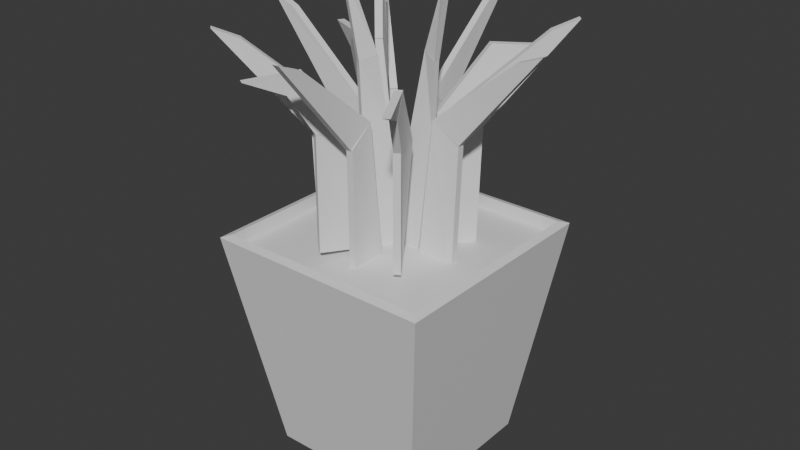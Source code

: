 # Source: gray_potted_plant.blend  (saved by Blender 4.3.34; exported with 4.5.12 LTS)
import bpy
from mathutils import Matrix  # noqa: F401  (used for matrix-valued properties, if any)

bpy.ops.wm.read_factory_settings(use_empty=True)
scene = bpy.context.scene
scene.name = 'Scene'

# ---- collections
col_collection = bpy.data.collections.new('Collection'); scene.collection.children.link(col_collection)
col_upright_leaf = bpy.data.collections.new('upright leaf'); scene.collection.children.link(col_upright_leaf)
col_bent_leaf = bpy.data.collections.new('bent leaf'); scene.collection.children.link(col_bent_leaf)
col_bented_leaf = bpy.data.collections.new('bented leaf'); scene.collection.children.link(col_bented_leaf)
col_benteder_leaf = bpy.data.collections.new('benteder leaf'); scene.collection.children.link(col_benteder_leaf)

# ---- materials (node trees are filled in below, after node groups)
mat_material = bpy.data.materials.new('Material')
mat_material.alpha_threshold = 0.0
mat_material.roughness = 0.5
mat_material.line_color = (0.0, 0.0, 0.0, 1.0)
mat_material_001 = bpy.data.materials.new('Material.001')
mat_material_001.alpha_threshold = 0.0
mat_material_001.roughness = 0.5
mat_material_001.line_color = (0.0, 0.0, 0.0, 1.0)

# ---- material node trees
mat_material.use_nodes = True; mat_material.node_tree.nodes.clear()
_N = mat_material.node_tree.nodes; _L = mat_material.node_tree.links
n0 = _N.new('ShaderNodeOutputMaterial'); n0.name = 'Material Output'; n0.location = (300, 300)
n1 = _N.new('ShaderNodeBsdfPrincipled'); n1.name = 'Principled BSDF'; n1.location = (10, 300)
n1.inputs[3].default_value = 1.45
_L.new(n1.outputs[0], n0.inputs[0])
n0.is_active_output = True
mat_material_001.use_nodes = True; mat_material_001.node_tree.nodes.clear()
_N = mat_material_001.node_tree.nodes; _L = mat_material_001.node_tree.links
n0 = _N.new('ShaderNodeOutputMaterial'); n0.name = 'Material Output'; n0.location = (300, 300)
n1 = _N.new('ShaderNodeBsdfPrincipled'); n1.name = 'Principled BSDF'; n1.location = (10, 300)
n1.inputs[3].default_value = 1.45
_L.new(n1.outputs[0], n0.inputs[0])
n0.is_active_output = True

# ---- world
world_world = bpy.data.worlds.new('World'); scene.world = world_world
world_world.use_nodes = True; world_world.node_tree.nodes.clear()
_N = world_world.node_tree.nodes; _L = world_world.node_tree.links
n0 = _N.new('ShaderNodeOutputWorld'); n0.name = 'World Output'; n0.location = (300, 300)
n1 = _N.new('ShaderNodeBackground'); n1.name = 'Background'; n1.location = (10, 300)
n1.inputs[0].default_value = (0.05088, 0.05088, 0.05088, 1.0)
_L.new(n1.outputs[0], n0.inputs[0])
n0.is_active_output = True
world_world.color = (0.05088, 0.05088, 0.05088)
world_world.sun_shadow_jitter_overblur = 0.0

# ---- meshes
me_cube = bpy.data.meshes.new('Cube')
me_cube.from_pydata([(1.0, 1.0, 1.0), (0.7018, 0.7052, -1.0), (1.0, -1.0, 1.0), (0.7052, -0.6747, -1.0), (-1.0, 1.0, 1.0), (-0.7018, 0.6984, -1.0), (-1.0, -1.0, 1.0), (-0.6951, -0.6815, -1.0)], [], [(3, 2, 6, 7), (7, 6, 4, 5), (5, 1, 3, 7), (1, 0, 2, 3), (5, 4, 0, 1)])
_uv = me_cube.uv_layers.new(name='UVMap')
_uv.uv.foreach_set('vector', [0.375, 0.75, 0.625, 0.75, 0.625, 1.0, 0.375, 1.0, 0.375, 0.0, 0.625, 0.0, 0.625, 0.25, 0.375, 0.25, 0.125, 0.5, 0.375, 0.5, 0.375, 0.75, 0.125, 0.75, 0.375, 0.5, 0.625, 0.5, 0.625, 0.75, 0.375, 0.75, 0.375, 0.25, 0.625, 0.25, 0.625, 0.5, 0.375, 0.5])
me_cube.materials.append(mat_material)
me_cube.use_mirror_vertex_groups = False
me_cube.update()
me_cube_001 = bpy.data.meshes.new('Cube.001')
me_cube_001.from_pydata([(1.0, 1.0, 1.0), (1.0, 1.0, 0.9378), (1.0, -1.0, 1.0), (1.0, -1.0, 0.9378), (-1.0, 1.0, 1.0), (-1.0, 1.0, 0.9378), (-1.0, -1.0, 1.0), (-1.0, -1.0, 0.9378)], [], [(0, 4, 6, 2), (3, 2, 6, 7), (7, 6, 4, 5), (5, 1, 3, 7), (1, 0, 2, 3), (5, 4, 0, 1)])
_uv = me_cube_001.uv_layers.new(name='UVMap')
_uv.uv.foreach_set('vector', [0.625, 0.5, 0.875, 0.5, 0.875, 0.75, 0.625, 0.75, 0.375, 0.75, 0.625, 0.75, 0.625, 1.0, 0.375, 1.0, 0.375, 0.0, 0.625, 0.0, 0.625, 0.25, 0.375, 0.25, 0.125, 0.5, 0.375, 0.5, 0.375, 0.75, 0.125, 0.75, 0.375, 0.5, 0.625, 0.5, 0.625, 0.75, 0.375, 0.75, 0.375, 0.25, 0.625, 0.25, 0.625, 0.5, 0.375, 0.5])
me_cube_001.materials.append(mat_material_001)
me_cube_001.use_mirror_vertex_groups = False
me_cube_001.update()
me_cube_002 = bpy.data.meshes.new('Cube.002')
me_cube_002.from_pydata([(-1.0, -2.396, -1.0), (-1.0, -1.0, 1.0), (-1.0, 1.0, -1.0), (-1.643, 1.342, 0.8039), (1.0, -2.396, -1.0), (1.0, -1.0, 1.0), (1.0, 1.0, -1.0), (0.3565, 1.342, 0.8039), (-1.0, -1.0, 1.005), (-1.0, 6.194, 1.856), (-1.402, 1.345, 0.782), (-1.0, 8.314, 1.977), (1.0, -1.0, 1.005), (1.0, 6.194, 1.856), (0.5981, 1.345, 0.782), (1.0, 8.314, 1.977)], [], [(0, 1, 3, 2), (2, 3, 7, 6), (6, 7, 5, 4), (4, 5, 1, 0), (2, 6, 4, 0), (7, 3, 1, 5), (8, 9, 11, 10), (10, 11, 15, 14), (14, 15, 13, 12), (12, 13, 9, 8), (10, 14, 12, 8), (15, 11, 9, 13)])
_uv = me_cube_002.uv_layers.new(name='UVMap')
_uv.uv.foreach_set('vector', [0.375, 0.0, 0.625, 0.0, 0.625, 0.25, 0.375, 0.25, 0.375, 0.25, 0.625, 0.25, 0.625, 0.5, 0.375, 0.5, 0.375, 0.5, 0.625, 0.5, 0.625, 0.75, 0.375, 0.75, 0.375, 0.75, 0.625, 0.75, 0.625, 1.0, 0.375, 1.0, 0.125, 0.5, 0.375, 0.5, 0.375, 0.75, 0.125, 0.75, 0.625, 0.5, 0.875, 0.5, 0.875, 0.75, 0.625, 0.75, 0.375, 0.0, 0.625, 0.0, 0.625, 0.25, 0.375, 0.25, 0.375, 0.25, 0.625, 0.25, 0.625, 0.5, 0.375, 0.5, 0.375, 0.5, 0.625, 0.5, 0.625, 0.75, 0.375, 0.75, 0.375, 0.75, 0.625, 0.75, 0.625, 1.0, 0.375, 1.0, 0.125, 0.5, 0.375, 0.5, 0.375, 0.75, 0.125, 0.75, 0.625, 0.5, 0.875, 0.5, 0.875, 0.75, 0.625, 0.75])
me_cube_002.update()
me_cube_005 = bpy.data.meshes.new('Cube.005')
me_cube_005.from_pydata([(-1.0, -2.396, -1.0), (-1.0, -1.0, 1.0), (-1.0, 1.0, -1.0), (-1.643, 1.342, 0.8039), (1.0, -2.396, -1.0), (1.0, -1.0, 1.0), (1.0, 1.0, -1.0), (0.3565, 1.342, 0.8039), (-1.0, -1.0, 1.005), (-1.0, 6.194, 1.856), (-1.402, 1.345, 0.782), (-1.0, 8.314, 1.977), (1.0, -1.0, 1.005), (1.0, 6.194, 1.856), (0.5981, 1.345, 0.782), (1.0, 8.314, 1.977)], [], [(0, 1, 3, 2), (2, 3, 7, 6), (6, 7, 5, 4), (4, 5, 1, 0), (2, 6, 4, 0), (7, 3, 1, 5), (8, 9, 11, 10), (10, 11, 15, 14), (14, 15, 13, 12), (12, 13, 9, 8), (10, 14, 12, 8), (15, 11, 9, 13)])
_uv = me_cube_005.uv_layers.new(name='UVMap')
_uv.uv.foreach_set('vector', [0.375, 0.0, 0.625, 0.0, 0.625, 0.25, 0.375, 0.25, 0.375, 0.25, 0.625, 0.25, 0.625, 0.5, 0.375, 0.5, 0.375, 0.5, 0.625, 0.5, 0.625, 0.75, 0.375, 0.75, 0.375, 0.75, 0.625, 0.75, 0.625, 1.0, 0.375, 1.0, 0.125, 0.5, 0.375, 0.5, 0.375, 0.75, 0.125, 0.75, 0.625, 0.5, 0.875, 0.5, 0.875, 0.75, 0.625, 0.75, 0.375, 0.0, 0.625, 0.0, 0.625, 0.25, 0.375, 0.25, 0.375, 0.25, 0.625, 0.25, 0.625, 0.5, 0.375, 0.5, 0.375, 0.5, 0.625, 0.5, 0.625, 0.75, 0.375, 0.75, 0.375, 0.75, 0.625, 0.75, 0.625, 1.0, 0.375, 1.0, 0.125, 0.5, 0.375, 0.5, 0.375, 0.75, 0.125, 0.75, 0.625, 0.5, 0.875, 0.5, 0.875, 0.75, 0.625, 0.75])
me_cube_005.update()
me_cube_006 = bpy.data.meshes.new('Cube.006')
me_cube_006.from_pydata([(-1.0, -2.396, -1.0), (-1.0, -1.0, 1.0), (-1.0, 1.0, -1.0), (-1.643, 1.342, 0.8039), (1.0, -2.396, -1.0), (1.0, -1.0, 1.0), (1.0, 1.0, -1.0), (0.3565, 1.342, 0.8039), (-1.0, -1.0, 1.005), (-1.0, 6.194, 1.856), (-1.402, 1.345, 0.782), (-1.0, 8.314, 1.977), (1.0, -1.0, 1.005), (1.0, 6.194, 1.856), (0.5981, 1.345, 0.782), (1.0, 8.314, 1.977)], [], [(0, 1, 3, 2), (2, 3, 7, 6), (6, 7, 5, 4), (4, 5, 1, 0), (2, 6, 4, 0), (7, 3, 1, 5), (8, 9, 11, 10), (10, 11, 15, 14), (14, 15, 13, 12), (12, 13, 9, 8), (10, 14, 12, 8), (15, 11, 9, 13)])
_uv = me_cube_006.uv_layers.new(name='UVMap')
_uv.uv.foreach_set('vector', [0.375, 0.0, 0.625, 0.0, 0.625, 0.25, 0.375, 0.25, 0.375, 0.25, 0.625, 0.25, 0.625, 0.5, 0.375, 0.5, 0.375, 0.5, 0.625, 0.5, 0.625, 0.75, 0.375, 0.75, 0.375, 0.75, 0.625, 0.75, 0.625, 1.0, 0.375, 1.0, 0.125, 0.5, 0.375, 0.5, 0.375, 0.75, 0.125, 0.75, 0.625, 0.5, 0.875, 0.5, 0.875, 0.75, 0.625, 0.75, 0.375, 0.0, 0.625, 0.0, 0.625, 0.25, 0.375, 0.25, 0.375, 0.25, 0.625, 0.25, 0.625, 0.5, 0.375, 0.5, 0.375, 0.5, 0.625, 0.5, 0.625, 0.75, 0.375, 0.75, 0.375, 0.75, 0.625, 0.75, 0.625, 1.0, 0.375, 1.0, 0.125, 0.5, 0.375, 0.5, 0.375, 0.75, 0.125, 0.75, 0.625, 0.5, 0.875, 0.5, 0.875, 0.75, 0.625, 0.75])
me_cube_006.update()
me_cube_009 = bpy.data.meshes.new('Cube.009')
me_cube_009.from_pydata([(-1.0, -2.396, -1.0), (-1.0, -1.0, 1.0), (-1.0, 1.0, -1.0), (-1.643, 1.342, 0.8039), (1.0, -2.396, -1.0), (1.0, -1.0, 1.0), (1.0, 1.0, -1.0), (0.3565, 1.342, 0.8039), (-1.0, -1.0, 1.005), (-1.0, 6.194, 1.856), (-1.402, 1.345, 0.782), (-1.0, 8.314, 1.977), (1.0, -1.0, 1.005), (1.0, 6.194, 1.856), (0.5981, 1.345, 0.782), (1.0, 8.314, 1.977)], [], [(0, 1, 3, 2), (2, 3, 7, 6), (6, 7, 5, 4), (4, 5, 1, 0), (2, 6, 4, 0), (7, 3, 1, 5), (8, 9, 11, 10), (10, 11, 15, 14), (14, 15, 13, 12), (12, 13, 9, 8), (10, 14, 12, 8), (15, 11, 9, 13)])
_uv = me_cube_009.uv_layers.new(name='UVMap')
_uv.uv.foreach_set('vector', [0.375, 0.0, 0.625, 0.0, 0.625, 0.25, 0.375, 0.25, 0.375, 0.25, 0.625, 0.25, 0.625, 0.5, 0.375, 0.5, 0.375, 0.5, 0.625, 0.5, 0.625, 0.75, 0.375, 0.75, 0.375, 0.75, 0.625, 0.75, 0.625, 1.0, 0.375, 1.0, 0.125, 0.5, 0.375, 0.5, 0.375, 0.75, 0.125, 0.75, 0.625, 0.5, 0.875, 0.5, 0.875, 0.75, 0.625, 0.75, 0.375, 0.0, 0.625, 0.0, 0.625, 0.25, 0.375, 0.25, 0.375, 0.25, 0.625, 0.25, 0.625, 0.5, 0.375, 0.5, 0.375, 0.5, 0.625, 0.5, 0.625, 0.75, 0.375, 0.75, 0.375, 0.75, 0.625, 0.75, 0.625, 1.0, 0.375, 1.0, 0.125, 0.5, 0.375, 0.5, 0.375, 0.75, 0.125, 0.75, 0.625, 0.5, 0.875, 0.5, 0.875, 0.75, 0.625, 0.75])
me_cube_009.update()
me_cube_010 = bpy.data.meshes.new('Cube.010')
me_cube_010.from_pydata([(-1.0, -2.396, -1.0), (-1.0, -1.0, 1.0), (-1.0, 1.0, -1.0), (-1.643, 1.342, 0.8039), (1.0, -2.396, -1.0), (1.0, -1.0, 1.0), (1.0, 1.0, -1.0), (0.3565, 1.342, 0.8039), (-1.0, -1.0, 1.005), (-1.0, 6.194, 1.856), (-1.402, 1.345, 0.782), (-1.0, 8.314, 1.977), (1.0, -1.0, 1.005), (1.0, 6.194, 1.856), (0.5981, 1.345, 0.782), (1.0, 8.314, 1.977)], [], [(0, 1, 3, 2), (2, 3, 7, 6), (6, 7, 5, 4), (4, 5, 1, 0), (2, 6, 4, 0), (7, 3, 1, 5), (8, 9, 11, 10), (10, 11, 15, 14), (14, 15, 13, 12), (12, 13, 9, 8), (10, 14, 12, 8), (15, 11, 9, 13)])
_uv = me_cube_010.uv_layers.new(name='UVMap')
_uv.uv.foreach_set('vector', [0.375, 0.0, 0.625, 0.0, 0.625, 0.25, 0.375, 0.25, 0.375, 0.25, 0.625, 0.25, 0.625, 0.5, 0.375, 0.5, 0.375, 0.5, 0.625, 0.5, 0.625, 0.75, 0.375, 0.75, 0.375, 0.75, 0.625, 0.75, 0.625, 1.0, 0.375, 1.0, 0.125, 0.5, 0.375, 0.5, 0.375, 0.75, 0.125, 0.75, 0.625, 0.5, 0.875, 0.5, 0.875, 0.75, 0.625, 0.75, 0.375, 0.0, 0.625, 0.0, 0.625, 0.25, 0.375, 0.25, 0.375, 0.25, 0.625, 0.25, 0.625, 0.5, 0.375, 0.5, 0.375, 0.5, 0.625, 0.5, 0.625, 0.75, 0.375, 0.75, 0.375, 0.75, 0.625, 0.75, 0.625, 1.0, 0.375, 1.0, 0.125, 0.5, 0.375, 0.5, 0.375, 0.75, 0.125, 0.75, 0.625, 0.5, 0.875, 0.5, 0.875, 0.75, 0.625, 0.75])
me_cube_010.update()
me_cube_015 = bpy.data.meshes.new('Cube.015')
me_cube_015.from_pydata([(-1.0, -2.396, -1.0), (-1.0, -1.0, 1.0), (-1.0, 1.0, -1.0), (-1.643, 1.342, 0.8039), (1.0, -2.396, -1.0), (1.0, -1.0, 1.0), (1.0, 1.0, -1.0), (0.3565, 1.342, 0.8039), (-1.0, -1.0, 1.005), (-1.0, 6.194, 1.856), (-1.402, 1.345, 0.782), (-1.0, 8.314, 1.977), (1.0, -1.0, 1.005), (1.0, 6.194, 1.856), (0.5981, 1.345, 0.782), (1.0, 8.314, 1.977)], [], [(0, 1, 3, 2), (2, 3, 7, 6), (6, 7, 5, 4), (4, 5, 1, 0), (2, 6, 4, 0), (7, 3, 1, 5), (8, 9, 11, 10), (10, 11, 15, 14), (14, 15, 13, 12), (12, 13, 9, 8), (10, 14, 12, 8), (15, 11, 9, 13)])
_uv = me_cube_015.uv_layers.new(name='UVMap')
_uv.uv.foreach_set('vector', [0.375, 0.0, 0.625, 0.0, 0.625, 0.25, 0.375, 0.25, 0.375, 0.25, 0.625, 0.25, 0.625, 0.5, 0.375, 0.5, 0.375, 0.5, 0.625, 0.5, 0.625, 0.75, 0.375, 0.75, 0.375, 0.75, 0.625, 0.75, 0.625, 1.0, 0.375, 1.0, 0.125, 0.5, 0.375, 0.5, 0.375, 0.75, 0.125, 0.75, 0.625, 0.5, 0.875, 0.5, 0.875, 0.75, 0.625, 0.75, 0.375, 0.0, 0.625, 0.0, 0.625, 0.25, 0.375, 0.25, 0.375, 0.25, 0.625, 0.25, 0.625, 0.5, 0.375, 0.5, 0.375, 0.5, 0.625, 0.5, 0.625, 0.75, 0.375, 0.75, 0.375, 0.75, 0.625, 0.75, 0.625, 1.0, 0.375, 1.0, 0.125, 0.5, 0.375, 0.5, 0.375, 0.75, 0.125, 0.75, 0.625, 0.5, 0.875, 0.5, 0.875, 0.75, 0.625, 0.75])
me_cube_015.update()
me_cube_016 = bpy.data.meshes.new('Cube.016')
me_cube_016.from_pydata([(-1.0, -2.396, -1.0), (-1.0, -1.0, 1.0), (-1.0, 1.0, -1.0), (-1.643, 1.342, 0.8039), (1.0, -2.396, -1.0), (1.0, -1.0, 1.0), (1.0, 1.0, -1.0), (0.3565, 1.342, 0.8039), (-1.0, -1.0, 1.005), (-1.0, 6.194, 1.856), (-1.402, 1.345, 0.782), (-1.0, 8.314, 1.977), (1.0, -1.0, 1.005), (1.0, 6.194, 1.856), (0.5981, 1.345, 0.782), (1.0, 8.314, 1.977)], [], [(0, 1, 3, 2), (2, 3, 7, 6), (6, 7, 5, 4), (4, 5, 1, 0), (2, 6, 4, 0), (7, 3, 1, 5), (8, 9, 11, 10), (10, 11, 15, 14), (14, 15, 13, 12), (12, 13, 9, 8), (10, 14, 12, 8), (15, 11, 9, 13)])
_uv = me_cube_016.uv_layers.new(name='UVMap')
_uv.uv.foreach_set('vector', [0.375, 0.0, 0.625, 0.0, 0.625, 0.25, 0.375, 0.25, 0.375, 0.25, 0.625, 0.25, 0.625, 0.5, 0.375, 0.5, 0.375, 0.5, 0.625, 0.5, 0.625, 0.75, 0.375, 0.75, 0.375, 0.75, 0.625, 0.75, 0.625, 1.0, 0.375, 1.0, 0.125, 0.5, 0.375, 0.5, 0.375, 0.75, 0.125, 0.75, 0.625, 0.5, 0.875, 0.5, 0.875, 0.75, 0.625, 0.75, 0.375, 0.0, 0.625, 0.0, 0.625, 0.25, 0.375, 0.25, 0.375, 0.25, 0.625, 0.25, 0.625, 0.5, 0.375, 0.5, 0.375, 0.5, 0.625, 0.5, 0.625, 0.75, 0.375, 0.75, 0.375, 0.75, 0.625, 0.75, 0.625, 1.0, 0.375, 1.0, 0.125, 0.5, 0.375, 0.5, 0.375, 0.75, 0.125, 0.75, 0.625, 0.5, 0.875, 0.5, 0.875, 0.75, 0.625, 0.75])
me_cube_016.update()
me_cube_018 = bpy.data.meshes.new('Cube.018')
me_cube_018.from_pydata([(-1.0, -2.396, -1.0), (-2.824, -0.08546, 0.3173), (-1.0, 1.0, -1.0), (-2.488, 2.061, 0.4235), (1.0, -2.396, -1.0), (-0.8244, -0.08546, 0.3173), (1.0, 1.0, -1.0), (-0.4875, 2.061, 0.4235), (-2.759, -0.05457, 0.3195), (-4.387, 0.8872, 1.023), (-2.518, 1.994, 0.4144), (-2.606, 2.187, 0.9684), (-0.7587, -0.05457, 0.3195), (-2.387, 0.8872, 1.023), (-0.518, 1.994, 0.4144), (-0.6065, 2.187, 0.9684), (-4.369, 0.9054, 1.026), (-3.707, 2.449, 1.558), (-2.68, 2.195, 0.9637), (-2.592, 3.15, 1.656), (-2.369, 0.9054, 1.026), (-1.707, 2.449, 1.558), (-0.6802, 2.195, 0.9637), (-0.5915, 3.15, 1.656)], [], [(0, 1, 3, 2), (2, 3, 7, 6), (6, 7, 5, 4), (4, 5, 1, 0), (2, 6, 4, 0), (7, 3, 1, 5), (8, 9, 11, 10), (10, 11, 15, 14), (14, 15, 13, 12), (12, 13, 9, 8), (10, 14, 12, 8), (15, 11, 9, 13), (16, 17, 19, 18), (18, 19, 23, 22), (22, 23, 21, 20), (20, 21, 17, 16), (18, 22, 20, 16), (23, 19, 17, 21)])
_uv = me_cube_018.uv_layers.new(name='UVMap')
_uv.uv.foreach_set('vector', [0.375, 0.0, 0.625, 0.0, 0.625, 0.25, 0.375, 0.25, 0.375, 0.25, 0.625, 0.25, 0.625, 0.5, 0.375, 0.5, 0.375, 0.5, 0.625, 0.5, 0.625, 0.75, 0.375, 0.75, 0.375, 0.75, 0.625, 0.75, 0.625, 1.0, 0.375, 1.0, 0.125, 0.5, 0.375, 0.5, 0.375, 0.75, 0.125, 0.75, 0.625, 0.5, 0.875, 0.5, 0.875, 0.75, 0.625, 0.75, 0.375, 0.0, 0.625, 0.0, 0.625, 0.25, 0.375, 0.25, 0.375, 0.25, 0.625, 0.25, 0.625, 0.5, 0.375, 0.5, 0.375, 0.5, 0.625, 0.5, 0.625, 0.75, 0.375, 0.75, 0.375, 0.75, 0.625, 0.75, 0.625, 1.0, 0.375, 1.0, 0.125, 0.5, 0.375, 0.5, 0.375, 0.75, 0.125, 0.75, 0.625, 0.5, 0.875, 0.5, 0.875, 0.75, 0.625, 0.75, 0.375, 0.0, 0.625, 0.0, 0.625, 0.25, 0.375, 0.25, 0.375, 0.25, 0.625, 0.25, 0.625, 0.5, 0.375, 0.5, 0.375, 0.5, 0.625, 0.5, 0.625, 0.75, 0.375, 0.75, 0.375, 0.75, 0.625, 0.75, 0.625, 1.0, 0.375, 1.0, 0.125, 0.5, 0.375, 0.5, 0.375, 0.75, 0.125, 0.75, 0.625, 0.5, 0.875, 0.5, 0.875, 0.75, 0.625, 0.75])
me_cube_018.update()
me_cube_004 = bpy.data.meshes.new('Cube.004')
me_cube_004.from_pydata([(0.8161, -2.131, -1.278), (1.434, 2.274, -1.354), (1.551, -0.8945, -1.627), (1.474, 1.849, -1.391), (2.816, -2.131, -1.278), (3.434, 2.274, -1.354), (3.551, -0.8945, -1.627), (3.474, 1.849, -1.391)], [], [(0, 1, 3, 2), (2, 3, 7, 6), (6, 7, 5, 4), (4, 5, 1, 0), (2, 6, 4, 0), (7, 3, 1, 5)])
_uv = me_cube_004.uv_layers.new(name='UVMap')
_uv.uv.foreach_set('vector', [0.375, 0.0, 0.625, 0.0, 0.625, 0.25, 0.375, 0.25, 0.375, 0.25, 0.625, 0.25, 0.625, 0.5, 0.375, 0.5, 0.375, 0.5, 0.625, 0.5, 0.625, 0.75, 0.375, 0.75, 0.375, 0.75, 0.625, 0.75, 0.625, 1.0, 0.375, 1.0, 0.125, 0.5, 0.375, 0.5, 0.375, 0.75, 0.125, 0.75, 0.625, 0.5, 0.875, 0.5, 0.875, 0.75, 0.625, 0.75])
me_cube_004.update()
me_cube_007 = bpy.data.meshes.new('Cube.007')
me_cube_007.from_pydata([(0.9155, -2.362, -1.252), (1.418, 1.902, -0.1557), (2.17, 1.027, -1.182), (2.15, 3.107, -0.5067), (2.916, -2.362, -1.252), (3.418, 1.902, -0.1557), (4.17, 1.027, -1.182), (4.15, 3.107, -0.5067)], [], [(0, 1, 3, 2), (2, 3, 7, 6), (6, 7, 5, 4), (4, 5, 1, 0), (2, 6, 4, 0), (7, 3, 1, 5)])
_uv = me_cube_007.uv_layers.new(name='UVMap')
_uv.uv.foreach_set('vector', [0.375, 0.0, 0.625, 0.0, 0.625, 0.25, 0.375, 0.25, 0.375, 0.25, 0.625, 0.25, 0.625, 0.5, 0.375, 0.5, 0.375, 0.5, 0.625, 0.5, 0.625, 0.75, 0.375, 0.75, 0.375, 0.75, 0.625, 0.75, 0.625, 1.0, 0.375, 1.0, 0.125, 0.5, 0.375, 0.5, 0.375, 0.75, 0.125, 0.75, 0.625, 0.5, 0.875, 0.5, 0.875, 0.75, 0.625, 0.75])
me_cube_007.update()
me_cube_008 = bpy.data.meshes.new('Cube.008')
me_cube_008.from_pydata([(-0.06015, -2.154, -1.059), (-2.359, -2.382, 0.9111), (-1.0, 1.0, -1.0), (-1.0, 1.0, 1.0), (1.94, -2.154, -1.059), (-0.3593, -2.382, 0.9111), (1.0, 1.0, -1.0), (1.0, 1.0, 1.0)], [], [(0, 1, 3, 2), (2, 3, 7, 6), (6, 7, 5, 4), (4, 5, 1, 0), (2, 6, 4, 0), (7, 3, 1, 5)])
_uv = me_cube_008.uv_layers.new(name='UVMap')
_uv.uv.foreach_set('vector', [0.375, 0.0, 0.625, 0.0, 0.625, 0.25, 0.375, 0.25, 0.375, 0.25, 0.625, 0.25, 0.625, 0.5, 0.375, 0.5, 0.375, 0.5, 0.625, 0.5, 0.625, 0.75, 0.375, 0.75, 0.375, 0.75, 0.625, 0.75, 0.625, 1.0, 0.375, 1.0, 0.125, 0.5, 0.375, 0.5, 0.375, 0.75, 0.125, 0.75, 0.625, 0.5, 0.875, 0.5, 0.875, 0.75, 0.625, 0.75])
me_cube_008.update()
me_cube_011 = bpy.data.meshes.new('Cube.011')
me_cube_011.from_pydata([(-1.0, -2.396, -1.0), (-2.824, -0.08546, 0.3173), (-1.0, 1.0, -1.0), (-2.488, 2.061, 0.4235), (1.0, -2.396, -1.0), (-0.8244, -0.08546, 0.3173), (1.0, 1.0, -1.0), (-0.4875, 2.061, 0.4235), (-2.759, -0.05457, 0.3195), (-4.387, 0.8872, 1.023), (-2.518, 1.994, 0.4144), (-2.606, 2.187, 0.9684), (-0.7587, -0.05457, 0.3195), (-2.387, 0.8872, 1.023), (-0.518, 1.994, 0.4144), (-0.6065, 2.187, 0.9684), (-4.369, 0.9054, 1.026), (-3.707, 2.449, 1.558), (-2.68, 2.195, 0.9637), (-2.592, 3.15, 1.656), (-2.369, 0.9054, 1.026), (-1.707, 2.449, 1.558), (-0.6802, 2.195, 0.9637), (-0.5915, 3.15, 1.656)], [], [(0, 1, 3, 2), (2, 3, 7, 6), (6, 7, 5, 4), (4, 5, 1, 0), (2, 6, 4, 0), (7, 3, 1, 5), (8, 9, 11, 10), (10, 11, 15, 14), (14, 15, 13, 12), (12, 13, 9, 8), (10, 14, 12, 8), (15, 11, 9, 13), (16, 17, 19, 18), (18, 19, 23, 22), (22, 23, 21, 20), (20, 21, 17, 16), (18, 22, 20, 16), (23, 19, 17, 21)])
_uv = me_cube_011.uv_layers.new(name='UVMap')
_uv.uv.foreach_set('vector', [0.375, 0.0, 0.625, 0.0, 0.625, 0.25, 0.375, 0.25, 0.375, 0.25, 0.625, 0.25, 0.625, 0.5, 0.375, 0.5, 0.375, 0.5, 0.625, 0.5, 0.625, 0.75, 0.375, 0.75, 0.375, 0.75, 0.625, 0.75, 0.625, 1.0, 0.375, 1.0, 0.125, 0.5, 0.375, 0.5, 0.375, 0.75, 0.125, 0.75, 0.625, 0.5, 0.875, 0.5, 0.875, 0.75, 0.625, 0.75, 0.375, 0.0, 0.625, 0.0, 0.625, 0.25, 0.375, 0.25, 0.375, 0.25, 0.625, 0.25, 0.625, 0.5, 0.375, 0.5, 0.375, 0.5, 0.625, 0.5, 0.625, 0.75, 0.375, 0.75, 0.375, 0.75, 0.625, 0.75, 0.625, 1.0, 0.375, 1.0, 0.125, 0.5, 0.375, 0.5, 0.375, 0.75, 0.125, 0.75, 0.625, 0.5, 0.875, 0.5, 0.875, 0.75, 0.625, 0.75, 0.375, 0.0, 0.625, 0.0, 0.625, 0.25, 0.375, 0.25, 0.375, 0.25, 0.625, 0.25, 0.625, 0.5, 0.375, 0.5, 0.375, 0.5, 0.625, 0.5, 0.625, 0.75, 0.375, 0.75, 0.375, 0.75, 0.625, 0.75, 0.625, 1.0, 0.375, 1.0, 0.125, 0.5, 0.375, 0.5, 0.375, 0.75, 0.125, 0.75, 0.625, 0.5, 0.875, 0.5, 0.875, 0.75, 0.625, 0.75])
me_cube_011.update()
me_cube_013 = bpy.data.meshes.new('Cube.013')
me_cube_013.from_pydata([(-1.0, -2.396, -1.0), (-2.824, -0.08546, 0.3173), (-1.0, 1.0, -1.0), (-2.488, 2.061, 0.4235), (1.0, -2.396, -1.0), (-0.8244, -0.08546, 0.3173), (1.0, 1.0, -1.0), (-0.4875, 2.061, 0.4235), (-2.759, -0.05457, 0.3195), (-4.387, 0.8872, 1.023), (-2.518, 1.994, 0.4144), (-2.606, 2.187, 0.9684), (-0.7587, -0.05457, 0.3195), (-2.387, 0.8872, 1.023), (-0.518, 1.994, 0.4144), (-0.6065, 2.187, 0.9684), (-4.369, 0.9054, 1.026), (-3.707, 2.449, 1.558), (-2.68, 2.195, 0.9637), (-2.592, 3.15, 1.656), (-2.369, 0.9054, 1.026), (-1.707, 2.449, 1.558), (-0.6802, 2.195, 0.9637), (-0.5915, 3.15, 1.656)], [], [(0, 1, 3, 2), (2, 3, 7, 6), (6, 7, 5, 4), (4, 5, 1, 0), (2, 6, 4, 0), (7, 3, 1, 5), (8, 9, 11, 10), (10, 11, 15, 14), (14, 15, 13, 12), (12, 13, 9, 8), (10, 14, 12, 8), (15, 11, 9, 13), (16, 17, 19, 18), (18, 19, 23, 22), (22, 23, 21, 20), (20, 21, 17, 16), (18, 22, 20, 16), (23, 19, 17, 21)])
_uv = me_cube_013.uv_layers.new(name='UVMap')
_uv.uv.foreach_set('vector', [0.375, 0.0, 0.625, 0.0, 0.625, 0.25, 0.375, 0.25, 0.375, 0.25, 0.625, 0.25, 0.625, 0.5, 0.375, 0.5, 0.375, 0.5, 0.625, 0.5, 0.625, 0.75, 0.375, 0.75, 0.375, 0.75, 0.625, 0.75, 0.625, 1.0, 0.375, 1.0, 0.125, 0.5, 0.375, 0.5, 0.375, 0.75, 0.125, 0.75, 0.625, 0.5, 0.875, 0.5, 0.875, 0.75, 0.625, 0.75, 0.375, 0.0, 0.625, 0.0, 0.625, 0.25, 0.375, 0.25, 0.375, 0.25, 0.625, 0.25, 0.625, 0.5, 0.375, 0.5, 0.375, 0.5, 0.625, 0.5, 0.625, 0.75, 0.375, 0.75, 0.375, 0.75, 0.625, 0.75, 0.625, 1.0, 0.375, 1.0, 0.125, 0.5, 0.375, 0.5, 0.375, 0.75, 0.125, 0.75, 0.625, 0.5, 0.875, 0.5, 0.875, 0.75, 0.625, 0.75, 0.375, 0.0, 0.625, 0.0, 0.625, 0.25, 0.375, 0.25, 0.375, 0.25, 0.625, 0.25, 0.625, 0.5, 0.375, 0.5, 0.375, 0.5, 0.625, 0.5, 0.625, 0.75, 0.375, 0.75, 0.375, 0.75, 0.625, 0.75, 0.625, 1.0, 0.375, 1.0, 0.125, 0.5, 0.375, 0.5, 0.375, 0.75, 0.125, 0.75, 0.625, 0.5, 0.875, 0.5, 0.875, 0.75, 0.625, 0.75])
me_cube_013.update()
me_cube_014 = bpy.data.meshes.new('Cube.014')
me_cube_014.from_pydata([(0.8161, -2.131, -1.278), (1.434, 2.274, -1.354), (1.551, -0.8945, -1.627), (1.474, 1.849, -1.391), (2.816, -2.131, -1.278), (3.434, 2.274, -1.354), (3.551, -0.8945, -1.627), (3.474, 1.849, -1.391)], [], [(0, 1, 3, 2), (2, 3, 7, 6), (6, 7, 5, 4), (4, 5, 1, 0), (2, 6, 4, 0), (7, 3, 1, 5)])
_uv = me_cube_014.uv_layers.new(name='UVMap')
_uv.uv.foreach_set('vector', [0.375, 0.0, 0.625, 0.0, 0.625, 0.25, 0.375, 0.25, 0.375, 0.25, 0.625, 0.25, 0.625, 0.5, 0.375, 0.5, 0.375, 0.5, 0.625, 0.5, 0.625, 0.75, 0.375, 0.75, 0.375, 0.75, 0.625, 0.75, 0.625, 1.0, 0.375, 1.0, 0.125, 0.5, 0.375, 0.5, 0.375, 0.75, 0.125, 0.75, 0.625, 0.5, 0.875, 0.5, 0.875, 0.75, 0.625, 0.75])
me_cube_014.update()
me_cube_017 = bpy.data.meshes.new('Cube.017')
me_cube_017.from_pydata([(0.9155, -2.362, -1.252), (1.418, 1.902, -0.1557), (2.17, 1.027, -1.182), (2.15, 3.107, -0.5067), (2.916, -2.362, -1.252), (3.418, 1.902, -0.1557), (4.17, 1.027, -1.182), (4.15, 3.107, -0.5067)], [], [(0, 1, 3, 2), (2, 3, 7, 6), (6, 7, 5, 4), (4, 5, 1, 0), (2, 6, 4, 0), (7, 3, 1, 5)])
_uv = me_cube_017.uv_layers.new(name='UVMap')
_uv.uv.foreach_set('vector', [0.375, 0.0, 0.625, 0.0, 0.625, 0.25, 0.375, 0.25, 0.375, 0.25, 0.625, 0.25, 0.625, 0.5, 0.375, 0.5, 0.375, 0.5, 0.625, 0.5, 0.625, 0.75, 0.375, 0.75, 0.375, 0.75, 0.625, 0.75, 0.625, 1.0, 0.375, 1.0, 0.125, 0.5, 0.375, 0.5, 0.375, 0.75, 0.125, 0.75, 0.625, 0.5, 0.875, 0.5, 0.875, 0.75, 0.625, 0.75])
me_cube_017.update()
me_cube_019 = bpy.data.meshes.new('Cube.019')
me_cube_019.from_pydata([(-0.06015, -2.154, -1.059), (-2.359, -2.382, 0.9111), (-1.0, 1.0, -1.0), (-1.0, 1.0, 1.0), (1.94, -2.154, -1.059), (-0.3593, -2.382, 0.9111), (1.0, 1.0, -1.0), (1.0, 1.0, 1.0)], [], [(0, 1, 3, 2), (2, 3, 7, 6), (6, 7, 5, 4), (4, 5, 1, 0), (2, 6, 4, 0), (7, 3, 1, 5)])
_uv = me_cube_019.uv_layers.new(name='UVMap')
_uv.uv.foreach_set('vector', [0.375, 0.0, 0.625, 0.0, 0.625, 0.25, 0.375, 0.25, 0.375, 0.25, 0.625, 0.25, 0.625, 0.5, 0.375, 0.5, 0.375, 0.5, 0.625, 0.5, 0.625, 0.75, 0.375, 0.75, 0.375, 0.75, 0.625, 0.75, 0.625, 1.0, 0.375, 1.0, 0.125, 0.5, 0.375, 0.5, 0.375, 0.75, 0.125, 0.75, 0.625, 0.5, 0.875, 0.5, 0.875, 0.75, 0.625, 0.75])
me_cube_019.update()
me_cube_020 = bpy.data.meshes.new('Cube.020')
me_cube_020.from_pydata([(-0.06015, -2.154, -1.059), (-2.359, -2.382, 0.9111), (-1.0, 1.0, -1.0), (-1.0, 1.0, 1.0), (1.94, -2.154, -1.059), (-0.3593, -2.382, 0.9111), (1.0, 1.0, -1.0), (1.0, 1.0, 1.0)], [], [(0, 1, 3, 2), (2, 3, 7, 6), (6, 7, 5, 4), (4, 5, 1, 0), (2, 6, 4, 0), (7, 3, 1, 5)])
_uv = me_cube_020.uv_layers.new(name='UVMap')
_uv.uv.foreach_set('vector', [0.375, 0.0, 0.625, 0.0, 0.625, 0.25, 0.375, 0.25, 0.375, 0.25, 0.625, 0.25, 0.625, 0.5, 0.375, 0.5, 0.375, 0.5, 0.625, 0.5, 0.625, 0.75, 0.375, 0.75, 0.375, 0.75, 0.625, 0.75, 0.625, 1.0, 0.375, 1.0, 0.125, 0.5, 0.375, 0.5, 0.375, 0.75, 0.125, 0.75, 0.625, 0.5, 0.875, 0.5, 0.875, 0.75, 0.625, 0.75])
me_cube_020.update()
me_cube_021 = bpy.data.meshes.new('Cube.021')
me_cube_021.from_pydata([(0.9155, -2.362, -1.252), (1.418, 1.902, -0.1557), (2.17, 1.027, -1.182), (2.15, 3.107, -0.5067), (2.916, -2.362, -1.252), (3.418, 1.902, -0.1557), (4.17, 1.027, -1.182), (4.15, 3.107, -0.5067)], [], [(0, 1, 3, 2), (2, 3, 7, 6), (6, 7, 5, 4), (4, 5, 1, 0), (2, 6, 4, 0), (7, 3, 1, 5)])
_uv = me_cube_021.uv_layers.new(name='UVMap')
_uv.uv.foreach_set('vector', [0.375, 0.0, 0.625, 0.0, 0.625, 0.25, 0.375, 0.25, 0.375, 0.25, 0.625, 0.25, 0.625, 0.5, 0.375, 0.5, 0.375, 0.5, 0.625, 0.5, 0.625, 0.75, 0.375, 0.75, 0.375, 0.75, 0.625, 0.75, 0.625, 1.0, 0.375, 1.0, 0.125, 0.5, 0.375, 0.5, 0.375, 0.75, 0.125, 0.75, 0.625, 0.5, 0.875, 0.5, 0.875, 0.75, 0.625, 0.75])
me_cube_021.update()
me_cube_022 = bpy.data.meshes.new('Cube.022')
me_cube_022.from_pydata([(0.8161, -2.131, -1.278), (1.434, 2.274, -1.354), (1.551, -0.8945, -1.627), (1.474, 1.849, -1.391), (2.816, -2.131, -1.278), (3.434, 2.274, -1.354), (3.551, -0.8945, -1.627), (3.474, 1.849, -1.391)], [], [(0, 1, 3, 2), (2, 3, 7, 6), (6, 7, 5, 4), (4, 5, 1, 0), (2, 6, 4, 0), (7, 3, 1, 5)])
_uv = me_cube_022.uv_layers.new(name='UVMap')
_uv.uv.foreach_set('vector', [0.375, 0.0, 0.625, 0.0, 0.625, 0.25, 0.375, 0.25, 0.375, 0.25, 0.625, 0.25, 0.625, 0.5, 0.375, 0.5, 0.375, 0.5, 0.625, 0.5, 0.625, 0.75, 0.375, 0.75, 0.375, 0.75, 0.625, 0.75, 0.625, 1.0, 0.375, 1.0, 0.125, 0.5, 0.375, 0.5, 0.375, 0.75, 0.125, 0.75, 0.625, 0.5, 0.875, 0.5, 0.875, 0.75, 0.625, 0.75])
me_cube_022.update()
me_cube_024 = bpy.data.meshes.new('Cube.024')
me_cube_024.from_pydata([(-0.06015, -2.154, -1.059), (-2.359, -2.382, 0.9111), (-1.0, 1.0, -1.0), (-1.0, 1.0, 1.0), (1.94, -2.154, -1.059), (-0.3593, -2.382, 0.9111), (1.0, 1.0, -1.0), (1.0, 1.0, 1.0)], [], [(0, 1, 3, 2), (2, 3, 7, 6), (6, 7, 5, 4), (4, 5, 1, 0), (2, 6, 4, 0), (7, 3, 1, 5)])
_uv = me_cube_024.uv_layers.new(name='UVMap')
_uv.uv.foreach_set('vector', [0.375, 0.0, 0.625, 0.0, 0.625, 0.25, 0.375, 0.25, 0.375, 0.25, 0.625, 0.25, 0.625, 0.5, 0.375, 0.5, 0.375, 0.5, 0.625, 0.5, 0.625, 0.75, 0.375, 0.75, 0.375, 0.75, 0.625, 0.75, 0.625, 1.0, 0.375, 1.0, 0.125, 0.5, 0.375, 0.5, 0.375, 0.75, 0.125, 0.75, 0.625, 0.5, 0.875, 0.5, 0.875, 0.75, 0.625, 0.75])
me_cube_024.update()
me_cube_025 = bpy.data.meshes.new('Cube.025')
me_cube_025.from_pydata([(0.9155, -2.362, -1.252), (1.418, 1.902, -0.1557), (2.17, 1.027, -1.182), (2.15, 3.107, -0.5067), (2.916, -2.362, -1.252), (3.418, 1.902, -0.1557), (4.17, 1.027, -1.182), (4.15, 3.107, -0.5067)], [], [(0, 1, 3, 2), (2, 3, 7, 6), (6, 7, 5, 4), (4, 5, 1, 0), (2, 6, 4, 0), (7, 3, 1, 5)])
_uv = me_cube_025.uv_layers.new(name='UVMap')
_uv.uv.foreach_set('vector', [0.375, 0.0, 0.625, 0.0, 0.625, 0.25, 0.375, 0.25, 0.375, 0.25, 0.625, 0.25, 0.625, 0.5, 0.375, 0.5, 0.375, 0.5, 0.625, 0.5, 0.625, 0.75, 0.375, 0.75, 0.375, 0.75, 0.625, 0.75, 0.625, 1.0, 0.375, 1.0, 0.125, 0.5, 0.375, 0.5, 0.375, 0.75, 0.125, 0.75, 0.625, 0.5, 0.875, 0.5, 0.875, 0.75, 0.625, 0.75])
me_cube_025.update()
me_cube_003 = bpy.data.meshes.new('Cube.003')
me_cube_003.from_pydata([(0.8161, -2.131, -1.278), (1.434, 2.274, -1.354), (1.551, -0.8945, -1.627), (1.474, 1.849, -1.391), (2.816, -2.131, -1.278), (3.434, 2.274, -1.354), (3.551, -0.8945, -1.627), (3.474, 1.849, -1.391)], [], [(0, 1, 3, 2), (2, 3, 7, 6), (6, 7, 5, 4), (4, 5, 1, 0), (2, 6, 4, 0), (7, 3, 1, 5)])
_uv = me_cube_003.uv_layers.new(name='UVMap')
_uv.uv.foreach_set('vector', [0.375, 0.0, 0.625, 0.0, 0.625, 0.25, 0.375, 0.25, 0.375, 0.25, 0.625, 0.25, 0.625, 0.5, 0.375, 0.5, 0.375, 0.5, 0.625, 0.5, 0.625, 0.75, 0.375, 0.75, 0.375, 0.75, 0.625, 0.75, 0.625, 1.0, 0.375, 1.0, 0.125, 0.5, 0.375, 0.5, 0.375, 0.75, 0.125, 0.75, 0.625, 0.5, 0.875, 0.5, 0.875, 0.75, 0.625, 0.75])
me_cube_003.update()

# ---- objects
ob_cube = bpy.data.objects.new('Cube', me_cube)
ob_cube_001 = bpy.data.objects.new('Cube.001', me_cube_001)
ob_cube_002 = bpy.data.objects.new('Cube.002', me_cube_002)
ob_cube_005 = bpy.data.objects.new('Cube.005', me_cube_005)
ob_cube_006 = bpy.data.objects.new('Cube.006', me_cube_006)
ob_cube_009 = bpy.data.objects.new('Cube.009', me_cube_009)
ob_cube_010 = bpy.data.objects.new('Cube.010', me_cube_010)
ob_cube_015 = bpy.data.objects.new('Cube.015', me_cube_015)
ob_cube_016 = bpy.data.objects.new('Cube.016', me_cube_016)
ob_cube_018 = bpy.data.objects.new('Cube.018', me_cube_018)
ob_cube_008 = bpy.data.objects.new('Cube.008', me_cube_004)
ob_cube_011 = bpy.data.objects.new('Cube.011', me_cube_007)
ob_cube_012 = bpy.data.objects.new('Cube.012', me_cube_008)
ob_cube_013 = bpy.data.objects.new('Cube.013', me_cube_011)
ob_cube_014 = bpy.data.objects.new('Cube.014', me_cube_013)
ob_cube_017 = bpy.data.objects.new('Cube.017', me_cube_014)
ob_cube_019 = bpy.data.objects.new('Cube.019', me_cube_017)
ob_cube_020 = bpy.data.objects.new('Cube.020', me_cube_019)
ob_cube_021 = bpy.data.objects.new('Cube.021', me_cube_020)
ob_cube_022 = bpy.data.objects.new('Cube.022', me_cube_021)
ob_cube_023 = bpy.data.objects.new('Cube.023', me_cube_022)
ob_cube_003 = bpy.data.objects.new('Cube.003', me_cube_024)
ob_cube_004 = bpy.data.objects.new('Cube.004', me_cube_025)
ob_cube_007 = bpy.data.objects.new('Cube.007', me_cube_003)

# ---- transforms, parenting, visibility, modifiers, constraints
ob_cube.location = (0.0, 0.0, 1.067)
ob_cube.lock_rotations_4d = False
ob_cube.empty_display_type = 'ARROWS'
ob_cube.lineart.crease_threshold = 0.0
_m = ob_cube.modifiers.new('Solidify', 'SOLIDIFY')
_m.thickness = 0.1
ob_cube_001.location = (0.0, -0.006041, 0.9772)
ob_cube_001.scale = (0.95, 0.95, 1.0)
ob_cube_001.lock_rotations_4d = False
ob_cube_001.empty_display_type = 'ARROWS'
ob_cube_001.lineart.crease_threshold = 0.0
ob_cube_002.location = (0.01977, 0.4718, 2.424)
ob_cube_002.scale = (0.03, 0.1, 0.7)
ob_cube_005.location = (-0.3522, 0.3634, 2.424)
ob_cube_005.rotation_euler = (0.0, -0.0, 0.8111)
ob_cube_005.scale = (0.03, 0.1, 0.7)
ob_cube_006.location = (-0.4211, -0.02933, 2.424)
ob_cube_006.rotation_euler = (0.0, -0.0, 1.531)
ob_cube_006.scale = (0.03, 0.1, 0.7)
ob_cube_009.location = (0.02396, -0.4638, 2.424)
ob_cube_009.rotation_euler = (0.0, -0.0, 3.171)
ob_cube_009.scale = (0.03, 0.1, 0.7)
ob_cube_010.location = (0.4754, -0.008381, 2.424)
ob_cube_010.rotation_euler = (0.0, -0.0, 4.703)
ob_cube_010.scale = (0.03, 0.1, 0.7)
ob_cube_015.location = (0.4063, 0.3379, 2.424)
ob_cube_015.rotation_euler = (0.0, -0.0, -0.8052)
ob_cube_015.scale = (0.03, 0.1, 0.7)
ob_cube_016.location = (-0.3438, -0.3947, 2.424)
ob_cube_016.rotation_euler = (0.0, -0.0, 2.375)
ob_cube_016.scale = (0.03, 0.1, 0.7)
ob_cube_018.location = (0.1132, 0.008381, 2.685)
ob_cube_018.rotation_euler = (0.0, -0.0, -1.566)
ob_cube_018.scale = (0.03, 0.1, 0.9)
ob_cube_008.location = (-0.8511, 0.3141, 4.185)
ob_cube_008.rotation_euler = (0.0, -0.0, -5.215)
ob_cube_008.scale = (0.03, 0.1, 0.5)
ob_cube_011.location = (-0.5075, 0.1042, 3.626)
ob_cube_011.rotation_euler = (0.0, -0.0, -5.215)
ob_cube_011.scale = (0.03, 0.1, 0.5)
ob_cube_012.location = (-0.464, 0.1928, 2.545)
ob_cube_012.rotation_euler = (0.0, -0.0, -5.215)
ob_cube_012.scale = (0.03, 0.1, 0.5)
ob_cube_013.location = (-0.04634, -0.1036, 2.685)
ob_cube_013.rotation_euler = (0.0, -0.0, -3.632)
ob_cube_013.scale = (0.03, 0.1, 0.9)
ob_cube_014.location = (-0.08957, 0.06968, 2.685)
ob_cube_014.rotation_euler = (0.0, -0.0, -5.443)
ob_cube_014.scale = (0.03, 0.1, 0.9)
ob_cube_017.location = (0.4636, 0.879, 4.185)
ob_cube_017.rotation_euler = (0.0, -0.0, -0.6645)
ob_cube_017.scale = (0.03, 0.1, 0.5)
ob_cube_019.location = (0.201, 0.5738, 3.626)
ob_cube_019.rotation_euler = (0.0, -0.0, -0.6645)
ob_cube_019.scale = (0.03, 0.1, 0.5)
ob_cube_020.location = (0.2815, 0.5166, 2.545)
ob_cube_020.rotation_euler = (0.0, -0.0, -0.6645)
ob_cube_020.scale = (0.03, 0.1, 0.5)
ob_cube_021.location = (-0.2144, -0.5479, 2.545)
ob_cube_021.rotation_euler = (0.0, -0.0, 2.603)
ob_cube_021.scale = (0.03, 0.1, 0.5)
ob_cube_022.location = (-0.1274, -0.5945, 3.626)
ob_cube_022.rotation_euler = (0.0, -0.0, 2.603)
ob_cube_022.scale = (0.03, 0.1, 0.5)
ob_cube_023.location = (-0.3496, -0.9303, 4.185)
ob_cube_023.rotation_euler = (0.0, -0.0, 2.603)
ob_cube_023.scale = (0.03, 0.1, 0.5)
ob_cube_003.location = (0.3874, -0.4428, 2.545)
ob_cube_003.rotation_euler = (0.0, -0.0, -2.588)
ob_cube_003.scale = (0.03, 0.1, 0.5)
ob_cube_004.location = (0.469, -0.387, 3.626)
ob_cube_004.rotation_euler = (0.0, -0.0, -2.588)
ob_cube_004.scale = (0.03, 0.1, 0.5)
ob_cube_007.location = (0.6645, -0.739, 4.185)
ob_cube_007.rotation_euler = (0.0, -0.0, -2.588)
ob_cube_007.scale = (0.03, 0.1, 0.5)

# ---- collection membership
col_collection.objects.link(ob_cube)
col_collection.objects.link(ob_cube_001)
col_collection.objects.link(ob_cube_002)
col_collection.objects.link(ob_cube_005)
col_collection.objects.link(ob_cube_006)
col_collection.objects.link(ob_cube_009)
col_collection.objects.link(ob_cube_010)
col_collection.objects.link(ob_cube_015)
col_collection.objects.link(ob_cube_016)
col_upright_leaf.objects.link(ob_cube_018)
col_bented_leaf.objects.link(ob_cube_008)
col_bented_leaf.objects.link(ob_cube_011)
col_bented_leaf.objects.link(ob_cube_012)
col_bented_leaf.objects.link(ob_cube_013)
col_bented_leaf.objects.link(ob_cube_014)
col_bented_leaf.objects.link(ob_cube_017)
col_bented_leaf.objects.link(ob_cube_019)
col_bented_leaf.objects.link(ob_cube_020)
col_bented_leaf.objects.link(ob_cube_021)
col_bented_leaf.objects.link(ob_cube_022)
col_bented_leaf.objects.link(ob_cube_023)
col_benteder_leaf.objects.link(ob_cube_003)
col_benteder_leaf.objects.link(ob_cube_004)
col_benteder_leaf.objects.link(ob_cube_007)

# ---- scene / render settings (as saved in the file)
scene.frame_start = 1; scene.frame_end = 250; scene.frame_set(1)
scene.render.engine = 'BLENDER_EEVEE_NEXT'
bpy.context.view_layer.update()

# ---- added for rendering (the .blend has no active camera and no usable light): camera, sun
cam_auto = bpy.data.cameras.new('AutoCamera')
cam_auto.lens = 50.0
cam_auto.sensor_width = 36.0
cam_auto.clip_end = 1000.0
ob_auto_camera = bpy.data.objects.new('AutoCamera', cam_auto)
scene.collection.objects.link(ob_auto_camera)
ob_auto_camera.location = (5.1098, -6.09598, 6.1875)
ob_auto_camera.rotation_euler = (1.09748, -7.21219e-08, 0.694738)
scene.camera = ob_auto_camera
light_auto_sun = bpy.data.lights.new('AutoSun', 'SUN')
light_auto_sun.energy = 3.0
light_auto_sun.angle = 0.0523599
ob_auto_sun = bpy.data.objects.new('AutoSun', light_auto_sun)
scene.collection.objects.link(ob_auto_sun)
ob_auto_sun.rotation_euler = (0.872665, 0.174533, 0.523599)
bpy.context.view_layer.update()
